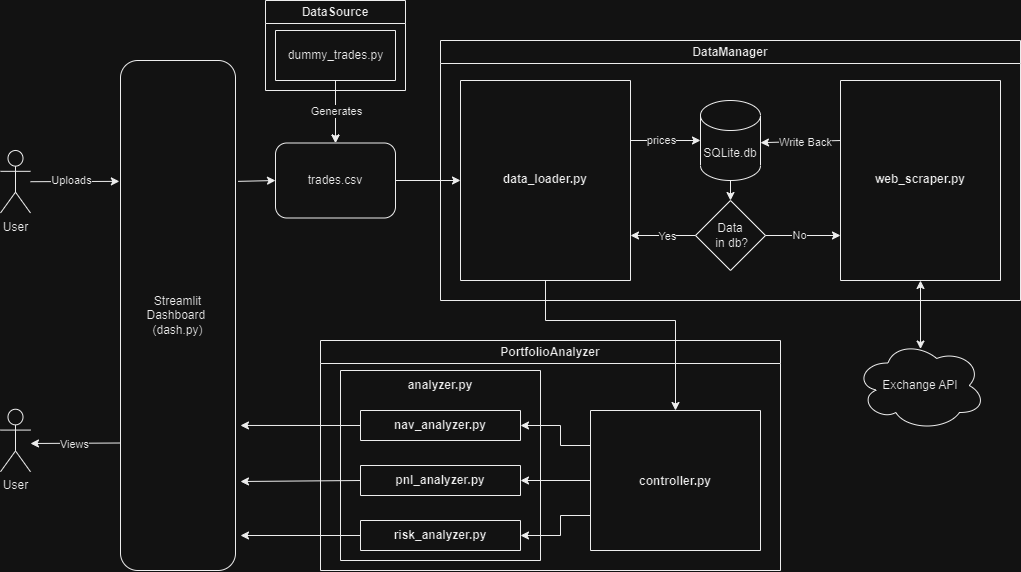

The diagram above was exported from draw.io. Its source (the exported page's mxGraphModel, read from the mxfile embedded in the PNG):
<mxGraphModel dx="3081" dy="164" grid="1" gridSize="10" guides="1" tooltips="1" connect="1" arrows="1" fold="1" page="1" pageScale="1" pageWidth="850" pageHeight="1100" math="0" shadow="0">
  <root>
    <mxCell id="0" />
    <mxCell id="1" parent="0" />
    <mxCell id="DsliELwjNKU33ITN_CI_-145" value="PortfolioAnalyzer" style="swimlane;whiteSpace=wrap;html=1;startSize=23;" parent="1" vertex="1">
      <mxGeometry x="140" y="1840" width="460" height="230" as="geometry" />
    </mxCell>
    <mxCell id="DsliELwjNKU33ITN_CI_-146" value="&#10;&#10;&#10;&#10;&#10;&#10;&#10;&#10;&#10;&#10;controller.py" style="swimlane;startSize=0;" parent="DsliELwjNKU33ITN_CI_-145" vertex="1">
      <mxGeometry x="270" y="70" width="170" height="140" as="geometry" />
    </mxCell>
    <mxCell id="zBS43fKV9B2bybsJV0e5-13" value="" style="endArrow=classic;html=1;rounded=0;exitX=0;exitY=0.25;exitDx=0;exitDy=0;entryX=1;entryY=0.5;entryDx=0;entryDy=0;" parent="DsliELwjNKU33ITN_CI_-145" source="DsliELwjNKU33ITN_CI_-146" target="zBS43fKV9B2bybsJV0e5-10" edge="1">
      <mxGeometry width="50" height="50" relative="1" as="geometry">
        <mxPoint x="256.11" y="100" as="sourcePoint" />
        <mxPoint x="330.11" y="-140" as="targetPoint" />
        <Array as="points">
          <mxPoint x="240" y="105" />
          <mxPoint x="240" y="85" />
        </Array>
      </mxGeometry>
    </mxCell>
    <mxCell id="zBS43fKV9B2bybsJV0e5-14" value="" style="endArrow=classic;html=1;rounded=0;exitX=0;exitY=0.75;exitDx=0;exitDy=0;entryX=1;entryY=0.5;entryDx=0;entryDy=0;" parent="DsliELwjNKU33ITN_CI_-145" source="DsliELwjNKU33ITN_CI_-146" target="zBS43fKV9B2bybsJV0e5-12" edge="1">
      <mxGeometry width="50" height="50" relative="1" as="geometry">
        <mxPoint x="256.11" y="180" as="sourcePoint" />
        <mxPoint x="330.11" y="-140" as="targetPoint" />
        <Array as="points">
          <mxPoint x="240" y="175" />
          <mxPoint x="240" y="195" />
        </Array>
      </mxGeometry>
    </mxCell>
    <mxCell id="zBS43fKV9B2bybsJV0e5-19" value="" style="endArrow=classic;html=1;rounded=0;exitX=0;exitY=0.5;exitDx=0;exitDy=0;entryX=1;entryY=0.5;entryDx=0;entryDy=0;" parent="DsliELwjNKU33ITN_CI_-145" source="DsliELwjNKU33ITN_CI_-146" target="zBS43fKV9B2bybsJV0e5-11" edge="1">
      <mxGeometry width="50" height="50" relative="1" as="geometry">
        <mxPoint x="255.11" y="139.57999999999993" as="sourcePoint" />
        <mxPoint x="190.11" y="139.57999999999993" as="targetPoint" />
      </mxGeometry>
    </mxCell>
    <mxCell id="zBS43fKV9B2bybsJV0e5-20" value="&#10;&#10;analyzer.py" style="swimlane;startSize=0;" parent="DsliELwjNKU33ITN_CI_-145" vertex="1">
      <mxGeometry x="20" y="30" width="200" height="190" as="geometry" />
    </mxCell>
    <mxCell id="zBS43fKV9B2bybsJV0e5-10" value="&#10;&#10;nav_analyzer.py" style="swimlane;startSize=0;" parent="zBS43fKV9B2bybsJV0e5-20" vertex="1">
      <mxGeometry x="20" y="40" width="160" height="30" as="geometry" />
    </mxCell>
    <mxCell id="zBS43fKV9B2bybsJV0e5-11" value="&#10;&#10;pnl_analyzer.py" style="swimlane;startSize=0;" parent="zBS43fKV9B2bybsJV0e5-20" vertex="1">
      <mxGeometry x="20" y="95" width="160" height="30" as="geometry" />
    </mxCell>
    <mxCell id="zBS43fKV9B2bybsJV0e5-12" value="&#10;&#10;risk_analyzer.py" style="swimlane;startSize=0;" parent="zBS43fKV9B2bybsJV0e5-20" vertex="1">
      <mxGeometry x="20" y="150" width="160" height="30" as="geometry" />
    </mxCell>
    <mxCell id="DsliELwjNKU33ITN_CI_-151" value="DataManager" style="swimlane;whiteSpace=wrap;html=1;" parent="1" vertex="1">
      <mxGeometry x="260" y="1540" width="580" height="260" as="geometry" />
    </mxCell>
    <mxCell id="DsliELwjNKU33ITN_CI_-152" value="&#10;&#10;&#10;&#10;&#10;&#10;&#10;&#10;&#10;&#10;&#10;&#10;&#10;&#10;web_scraper.py" style="swimlane;startSize=0;" parent="DsliELwjNKU33ITN_CI_-151" vertex="1">
      <mxGeometry x="400" y="40" width="160" height="200" as="geometry" />
    </mxCell>
    <mxCell id="DsliELwjNKU33ITN_CI_-153" value="&#10;&#10;&#10;&#10;&#10;&#10;&#10;&#10;&#10;&#10;&#10;&#10;&#10;&#10;data_loader.py" style="swimlane;startSize=0;" parent="DsliELwjNKU33ITN_CI_-151" vertex="1">
      <mxGeometry x="20" y="40" width="170" height="200" as="geometry" />
    </mxCell>
    <mxCell id="DsliELwjNKU33ITN_CI_-154" value="SQLite.db" style="shape=cylinder3;whiteSpace=wrap;html=1;boundedLbl=1;backgroundOutline=1;size=15;" parent="DsliELwjNKU33ITN_CI_-151" vertex="1">
      <mxGeometry x="260" y="60" width="60" height="80" as="geometry" />
    </mxCell>
    <mxCell id="DsliELwjNKU33ITN_CI_-155" value="&amp;nbsp;Data&amp;nbsp;&lt;br&gt;&amp;nbsp;in db?" style="rhombus;whiteSpace=wrap;html=1;" parent="DsliELwjNKU33ITN_CI_-151" vertex="1">
      <mxGeometry x="255" y="160" width="70" height="70" as="geometry" />
    </mxCell>
    <mxCell id="DsliELwjNKU33ITN_CI_-156" value="" style="endArrow=classic;html=1;rounded=0;entryX=0;entryY=0.5;entryDx=0;entryDy=0;entryPerimeter=0;exitX=1;exitY=0.75;exitDx=0;exitDy=0;" parent="DsliELwjNKU33ITN_CI_-151" target="DsliELwjNKU33ITN_CI_-154" edge="1">
      <mxGeometry width="50" height="50" relative="1" as="geometry">
        <mxPoint x="190" y="100" as="sourcePoint" />
        <mxPoint x="430" y="20" as="targetPoint" />
      </mxGeometry>
    </mxCell>
    <mxCell id="DsliELwjNKU33ITN_CI_-157" value="prices" style="edgeLabel;html=1;align=center;verticalAlign=middle;resizable=0;points=[];" parent="DsliELwjNKU33ITN_CI_-156" vertex="1" connectable="0">
      <mxGeometry x="-0.1244" y="1" relative="1" as="geometry">
        <mxPoint as="offset" />
      </mxGeometry>
    </mxCell>
    <mxCell id="DsliELwjNKU33ITN_CI_-158" value="" style="endArrow=classic;html=1;rounded=0;entryX=0.5;entryY=0;entryDx=0;entryDy=0;" parent="DsliELwjNKU33ITN_CI_-151" target="DsliELwjNKU33ITN_CI_-155" edge="1">
      <mxGeometry width="50" height="50" relative="1" as="geometry">
        <mxPoint x="290" y="140" as="sourcePoint" />
        <mxPoint x="290" y="150" as="targetPoint" />
      </mxGeometry>
    </mxCell>
    <mxCell id="DsliELwjNKU33ITN_CI_-159" value="" style="endArrow=classic;html=1;rounded=0;exitX=0;exitY=0.5;exitDx=0;exitDy=0;entryX=1;entryY=0.25;entryDx=0;entryDy=0;" parent="DsliELwjNKU33ITN_CI_-151" source="DsliELwjNKU33ITN_CI_-155" edge="1">
      <mxGeometry width="50" height="50" relative="1" as="geometry">
        <mxPoint x="380" y="465" as="sourcePoint" />
        <mxPoint x="190" y="195" as="targetPoint" />
      </mxGeometry>
    </mxCell>
    <mxCell id="DsliELwjNKU33ITN_CI_-160" value="Yes" style="edgeLabel;html=1;align=center;verticalAlign=middle;resizable=0;points=[];" parent="DsliELwjNKU33ITN_CI_-159" vertex="1" connectable="0">
      <mxGeometry x="-0.1276" relative="1" as="geometry">
        <mxPoint as="offset" />
      </mxGeometry>
    </mxCell>
    <mxCell id="DsliELwjNKU33ITN_CI_-161" value="" style="endArrow=classic;html=1;rounded=0;exitX=1;exitY=0.5;exitDx=0;exitDy=0;entryX=0;entryY=0.25;entryDx=0;entryDy=0;" parent="DsliELwjNKU33ITN_CI_-151" source="DsliELwjNKU33ITN_CI_-155" edge="1">
      <mxGeometry width="50" height="50" relative="1" as="geometry">
        <mxPoint x="375" y="465" as="sourcePoint" />
        <mxPoint x="400" y="195" as="targetPoint" />
      </mxGeometry>
    </mxCell>
    <mxCell id="DsliELwjNKU33ITN_CI_-162" value="No" style="edgeLabel;html=1;align=center;verticalAlign=middle;resizable=0;points=[];" parent="DsliELwjNKU33ITN_CI_-161" vertex="1" connectable="0">
      <mxGeometry x="-0.1333" y="1" relative="1" as="geometry">
        <mxPoint as="offset" />
      </mxGeometry>
    </mxCell>
    <mxCell id="DsliELwjNKU33ITN_CI_-163" value="" style="endArrow=classic;html=1;rounded=0;entryX=1;entryY=0;entryDx=0;entryDy=42.1875;entryPerimeter=0;exitX=0;exitY=0.75;exitDx=0;exitDy=0;" parent="DsliELwjNKU33ITN_CI_-151" target="DsliELwjNKU33ITN_CI_-154" edge="1">
      <mxGeometry width="50" height="50" relative="1" as="geometry">
        <mxPoint x="400" y="100" as="sourcePoint" />
        <mxPoint x="425" y="220" as="targetPoint" />
      </mxGeometry>
    </mxCell>
    <mxCell id="DsliELwjNKU33ITN_CI_-164" value="Write Back" style="edgeLabel;html=1;align=center;verticalAlign=middle;resizable=0;points=[];" parent="DsliELwjNKU33ITN_CI_-163" vertex="1" connectable="0">
      <mxGeometry x="-0.0914" relative="1" as="geometry">
        <mxPoint as="offset" />
      </mxGeometry>
    </mxCell>
    <mxCell id="DsliELwjNKU33ITN_CI_-165" value="trades.csv" style="rounded=1;whiteSpace=wrap;html=1;" parent="1" vertex="1">
      <mxGeometry x="95" y="1642.5" width="120" height="75" as="geometry" />
    </mxCell>
    <mxCell id="DsliELwjNKU33ITN_CI_-166" value="" style="endArrow=classic;html=1;rounded=0;exitX=1;exitY=0.5;exitDx=0;exitDy=0;entryX=0;entryY=0.5;entryDx=0;entryDy=0;" parent="1" source="DsliELwjNKU33ITN_CI_-165" target="DsliELwjNKU33ITN_CI_-153" edge="1">
      <mxGeometry width="50" height="50" relative="1" as="geometry">
        <mxPoint x="160" y="1215" as="sourcePoint" />
        <mxPoint x="160" y="1145" as="targetPoint" />
      </mxGeometry>
    </mxCell>
    <mxCell id="DsliELwjNKU33ITN_CI_-167" value="Exchange API" style="ellipse;shape=cloud;whiteSpace=wrap;html=1;" parent="1" vertex="1">
      <mxGeometry x="675" y="1840" width="130" height="90" as="geometry" />
    </mxCell>
    <mxCell id="DsliELwjNKU33ITN_CI_-168" value="Streamlit &lt;br&gt;Dashboard&amp;nbsp; (dash.py)" style="rounded=1;whiteSpace=wrap;html=1;" parent="1" vertex="1">
      <mxGeometry x="-60" y="1560" width="115" height="510" as="geometry" />
    </mxCell>
    <mxCell id="DsliELwjNKU33ITN_CI_-169" value="" style="edgeStyle=orthogonalEdgeStyle;rounded=0;orthogonalLoop=1;jettySize=auto;html=1;" parent="1" source="DsliELwjNKU33ITN_CI_-170" target="DsliELwjNKU33ITN_CI_-165" edge="1">
      <mxGeometry relative="1" as="geometry" />
    </mxCell>
    <mxCell id="DsliELwjNKU33ITN_CI_-170" value="DataSource" style="swimlane;whiteSpace=wrap;html=1;" parent="1" vertex="1">
      <mxGeometry x="85" y="1500" width="140" height="90" as="geometry" />
    </mxCell>
    <mxCell id="DsliELwjNKU33ITN_CI_-171" value="" style="swimlane;startSize=0;" parent="DsliELwjNKU33ITN_CI_-170" vertex="1">
      <mxGeometry x="10" y="30" width="120" height="50" as="geometry" />
    </mxCell>
    <mxCell id="DsliELwjNKU33ITN_CI_-172" value="dummy_trades.py" style="text;html=1;align=center;verticalAlign=middle;resizable=0;points=[];autosize=1;strokeColor=none;fillColor=none;" parent="DsliELwjNKU33ITN_CI_-171" vertex="1">
      <mxGeometry y="10" width="120" height="30" as="geometry" />
    </mxCell>
    <mxCell id="DsliELwjNKU33ITN_CI_-173" value="" style="endArrow=classic;html=1;rounded=0;exitX=0;exitY=0.75;exitDx=0;exitDy=0;" parent="1" source="DsliELwjNKU33ITN_CI_-168" edge="1">
      <mxGeometry width="50" height="50" relative="1" as="geometry">
        <mxPoint x="-100" y="1950" as="sourcePoint" />
        <mxPoint x="-150" y="1943" as="targetPoint" />
      </mxGeometry>
    </mxCell>
    <mxCell id="DsliELwjNKU33ITN_CI_-174" value="Views" style="edgeLabel;html=1;align=center;verticalAlign=middle;resizable=0;points=[];" parent="DsliELwjNKU33ITN_CI_-173" vertex="1" connectable="0">
      <mxGeometry x="0.226" y="-2" relative="1" as="geometry">
        <mxPoint x="9" y="2" as="offset" />
      </mxGeometry>
    </mxCell>
    <mxCell id="DsliELwjNKU33ITN_CI_-175" value="" style="endArrow=classic;html=1;rounded=0;exitX=1.023;exitY=0.237;exitDx=0;exitDy=0;exitPerimeter=0;entryX=0;entryY=0.5;entryDx=0;entryDy=0;" parent="1" source="DsliELwjNKU33ITN_CI_-168" target="DsliELwjNKU33ITN_CI_-165" edge="1">
      <mxGeometry width="50" height="50" relative="1" as="geometry">
        <mxPoint x="290" y="1530" as="sourcePoint" />
        <mxPoint x="340" y="1480" as="targetPoint" />
      </mxGeometry>
    </mxCell>
    <mxCell id="DsliELwjNKU33ITN_CI_-177" value="" style="endArrow=classic;html=1;rounded=0;exitX=0.5;exitY=1;exitDx=0;exitDy=0;entryX=0.5;entryY=0;entryDx=0;entryDy=0;" parent="1" source="DsliELwjNKU33ITN_CI_-153" target="DsliELwjNKU33ITN_CI_-146" edge="1">
      <mxGeometry width="50" height="50" relative="1" as="geometry">
        <mxPoint x="290" y="1890" as="sourcePoint" />
        <mxPoint x="340" y="1840" as="targetPoint" />
        <Array as="points">
          <mxPoint x="365" y="1820" />
          <mxPoint x="495" y="1820" />
        </Array>
      </mxGeometry>
    </mxCell>
    <mxCell id="DsliELwjNKU33ITN_CI_-178" value="" style="endArrow=classic;html=1;rounded=0;entryX=0.5;entryY=0;entryDx=0;entryDy=0;exitX=0.5;exitY=1;exitDx=0;exitDy=0;" parent="1" source="DsliELwjNKU33ITN_CI_-171" target="DsliELwjNKU33ITN_CI_-165" edge="1">
      <mxGeometry width="50" height="50" relative="1" as="geometry">
        <mxPoint x="160" y="1590" as="sourcePoint" />
        <mxPoint x="153.5" y="1717.5" as="targetPoint" />
      </mxGeometry>
    </mxCell>
    <mxCell id="DsliELwjNKU33ITN_CI_-179" value="Generates" style="edgeLabel;html=1;align=center;verticalAlign=middle;resizable=0;points=[];" parent="DsliELwjNKU33ITN_CI_-178" vertex="1" connectable="0">
      <mxGeometry x="-0.0195" relative="1" as="geometry">
        <mxPoint as="offset" />
      </mxGeometry>
    </mxCell>
    <mxCell id="DsliELwjNKU33ITN_CI_-180" value="User" style="shape=umlActor;verticalLabelPosition=bottom;verticalAlign=top;html=1;outlineConnect=0;" parent="1" vertex="1">
      <mxGeometry x="-180" y="1650" width="30" height="62.5" as="geometry" />
    </mxCell>
    <mxCell id="DsliELwjNKU33ITN_CI_-181" value="" style="endArrow=classic;html=1;rounded=0;entryX=-0.01;entryY=0.237;entryDx=0;entryDy=0;entryPerimeter=0;" parent="1" source="DsliELwjNKU33ITN_CI_-180" target="DsliELwjNKU33ITN_CI_-168" edge="1">
      <mxGeometry width="50" height="50" relative="1" as="geometry">
        <mxPoint x="290" y="1890" as="sourcePoint" />
        <mxPoint x="340" y="1840" as="targetPoint" />
      </mxGeometry>
    </mxCell>
    <mxCell id="DsliELwjNKU33ITN_CI_-182" value="Uploads" style="edgeLabel;html=1;align=center;verticalAlign=middle;resizable=0;points=[];" parent="DsliELwjNKU33ITN_CI_-181" vertex="1" connectable="0">
      <mxGeometry x="-0.0929" y="2" relative="1" as="geometry">
        <mxPoint as="offset" />
      </mxGeometry>
    </mxCell>
    <mxCell id="DsliELwjNKU33ITN_CI_-183" value="User" style="shape=umlActor;verticalLabelPosition=bottom;verticalAlign=top;html=1;outlineConnect=0;" parent="1" vertex="1">
      <mxGeometry x="-180" y="1908.75" width="30" height="62.5" as="geometry" />
    </mxCell>
    <mxCell id="DsliELwjNKU33ITN_CI_-184" value="" style="endArrow=classic;startArrow=classic;html=1;rounded=0;entryX=0.5;entryY=1;entryDx=0;entryDy=0;exitX=0.5;exitY=0.095;exitDx=0;exitDy=0;exitPerimeter=0;" parent="1" source="DsliELwjNKU33ITN_CI_-167" target="DsliELwjNKU33ITN_CI_-152" edge="1">
      <mxGeometry width="50" height="50" relative="1" as="geometry">
        <mxPoint x="743" y="1849" as="sourcePoint" />
        <mxPoint x="340" y="1780" as="targetPoint" />
      </mxGeometry>
    </mxCell>
    <mxCell id="zBS43fKV9B2bybsJV0e5-15" value="" style="endArrow=classic;html=1;rounded=0;exitX=0;exitY=0.5;exitDx=0;exitDy=0;entryX=0.999;entryY=0.696;entryDx=0;entryDy=0;entryPerimeter=0;" parent="1" source="zBS43fKV9B2bybsJV0e5-10" edge="1">
      <mxGeometry width="50" height="50" relative="1" as="geometry">
        <mxPoint x="375.11" y="1750" as="sourcePoint" />
        <mxPoint x="59.99500000000022" y="1924.96" as="targetPoint" />
      </mxGeometry>
    </mxCell>
    <mxCell id="zBS43fKV9B2bybsJV0e5-17" value="" style="endArrow=classic;html=1;rounded=0;exitX=0;exitY=0.5;exitDx=0;exitDy=0;" parent="1" source="zBS43fKV9B2bybsJV0e5-11" edge="1">
      <mxGeometry width="50" height="50" relative="1" as="geometry">
        <mxPoint x="125.11" y="1981.25" as="sourcePoint" />
        <mxPoint x="60" y="1981" as="targetPoint" />
      </mxGeometry>
    </mxCell>
    <mxCell id="zBS43fKV9B2bybsJV0e5-18" value="" style="endArrow=classic;html=1;rounded=0;exitX=0;exitY=0.5;exitDx=0;exitDy=0;" parent="1" source="zBS43fKV9B2bybsJV0e5-12" edge="1">
      <mxGeometry width="50" height="50" relative="1" as="geometry">
        <mxPoint x="125.11" y="2030" as="sourcePoint" />
        <mxPoint x="60" y="2035" as="targetPoint" />
      </mxGeometry>
    </mxCell>
  </root>
</mxGraphModel>